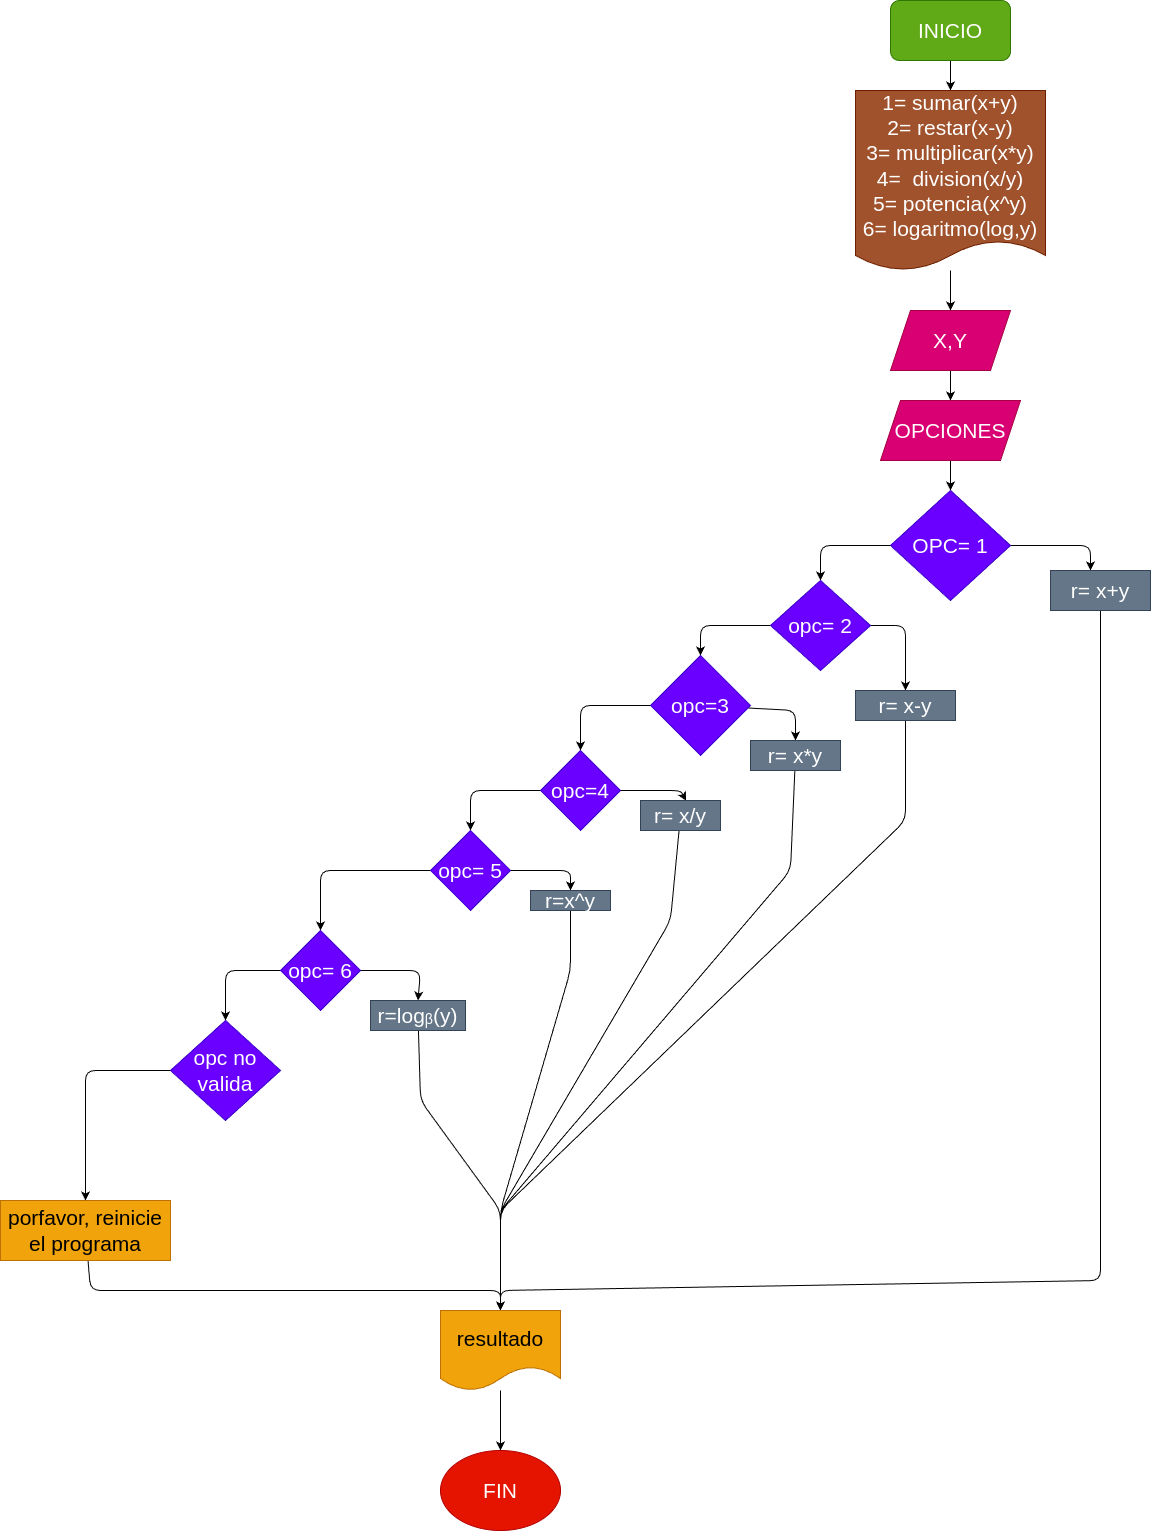

The diagram above was exported from draw.io. Its source (the exported page's mxGraphModel, read from the mxfile embedded in the PNG):
<mxGraphModel dx="2067" dy="846" grid="1" gridSize="10" guides="1" tooltips="1" connect="1" arrows="1" fold="1" page="1" pageScale="1" pageWidth="827" pageHeight="1169" math="0" shadow="0">
  <root>
    <mxCell id="0" />
    <mxCell id="1" parent="0" />
    <mxCell id="12" value="" style="edgeStyle=none;html=1;fontSize=21;" edge="1" parent="1" source="2" target="11">
      <mxGeometry relative="1" as="geometry" />
    </mxCell>
    <mxCell id="2" value="INICIO" style="rounded=1;whiteSpace=wrap;html=1;fontSize=21;fillColor=#60a917;fontColor=#ffffff;strokeColor=#2D7600;" vertex="1" parent="1">
      <mxGeometry x="350" width="120" height="60" as="geometry" />
    </mxCell>
    <mxCell id="6" value="" style="edgeStyle=none;html=1;fontSize=21;" edge="1" parent="1" source="3" target="5">
      <mxGeometry relative="1" as="geometry" />
    </mxCell>
    <mxCell id="3" value="X,Y" style="shape=parallelogram;perimeter=parallelogramPerimeter;whiteSpace=wrap;html=1;fixedSize=1;fontSize=21;fillColor=#d80073;fontColor=#ffffff;strokeColor=#A50040;" vertex="1" parent="1">
      <mxGeometry x="350" y="310" width="120" height="60" as="geometry" />
    </mxCell>
    <mxCell id="8" value="" style="edgeStyle=none;html=1;fontSize=21;" edge="1" parent="1" source="5" target="7">
      <mxGeometry relative="1" as="geometry" />
    </mxCell>
    <mxCell id="5" value="OPCIONES" style="shape=parallelogram;perimeter=parallelogramPerimeter;whiteSpace=wrap;html=1;fixedSize=1;fontSize=21;fillColor=#d80073;fontColor=#ffffff;strokeColor=#A50040;" vertex="1" parent="1">
      <mxGeometry x="340" y="400" width="140" height="60" as="geometry" />
    </mxCell>
    <mxCell id="15" style="edgeStyle=none;html=1;exitX=1;exitY=0.5;exitDx=0;exitDy=0;entryX=0.5;entryY=0;entryDx=0;entryDy=0;fontSize=21;" edge="1" parent="1" source="7">
      <mxGeometry relative="1" as="geometry">
        <mxPoint x="550" y="570" as="targetPoint" />
        <Array as="points">
          <mxPoint x="550" y="545" />
        </Array>
      </mxGeometry>
    </mxCell>
    <mxCell id="18" style="edgeStyle=none;html=1;exitX=0;exitY=0.5;exitDx=0;exitDy=0;entryX=0.5;entryY=0;entryDx=0;entryDy=0;fontSize=21;" edge="1" parent="1" source="7" target="17">
      <mxGeometry relative="1" as="geometry">
        <Array as="points">
          <mxPoint x="280" y="545" />
        </Array>
      </mxGeometry>
    </mxCell>
    <mxCell id="7" value="OPC= 1" style="rhombus;whiteSpace=wrap;html=1;fontSize=21;fillColor=#6a00ff;strokeColor=#3700CC;fontColor=#ffffff;" vertex="1" parent="1">
      <mxGeometry x="350" y="490" width="120" height="110" as="geometry" />
    </mxCell>
    <mxCell id="62" style="edgeStyle=none;html=1;entryX=0.5;entryY=0;entryDx=0;entryDy=0;fontSize=21;" edge="1" parent="1" source="9" target="59">
      <mxGeometry relative="1" as="geometry">
        <Array as="points">
          <mxPoint x="560" y="1280" />
          <mxPoint x="-40" y="1290" />
        </Array>
      </mxGeometry>
    </mxCell>
    <mxCell id="9" value="r= x+y" style="rounded=0;whiteSpace=wrap;html=1;fontSize=21;fillColor=#647687;fontColor=#ffffff;strokeColor=#314354;" vertex="1" parent="1">
      <mxGeometry x="510" y="570" width="100" height="40" as="geometry" />
    </mxCell>
    <mxCell id="61" style="edgeStyle=none;html=1;entryX=0.5;entryY=0;entryDx=0;entryDy=0;fontSize=21;" edge="1" parent="1" source="10" target="59">
      <mxGeometry relative="1" as="geometry">
        <Array as="points">
          <mxPoint x="-450" y="1290" />
          <mxPoint x="-40" y="1290" />
        </Array>
      </mxGeometry>
    </mxCell>
    <mxCell id="10" value="porfavor, reinicie el programa" style="rounded=0;whiteSpace=wrap;html=1;fontSize=21;fillColor=#f0a30a;fontColor=#000000;strokeColor=#BD7000;" vertex="1" parent="1">
      <mxGeometry x="-540" y="1200" width="170" height="60" as="geometry" />
    </mxCell>
    <mxCell id="14" style="edgeStyle=none;html=1;entryX=0.5;entryY=0;entryDx=0;entryDy=0;fontSize=21;" edge="1" parent="1" source="11" target="3">
      <mxGeometry relative="1" as="geometry" />
    </mxCell>
    <mxCell id="11" value="1= sumar(x+y)&lt;br&gt;2= restar(x-y)&lt;br&gt;3= multiplicar(x*y)&lt;br&gt;4=&amp;nbsp; division(x/y)&lt;br&gt;5= potencia(x^y)&lt;br&gt;6= logaritmo(log,y)" style="shape=document;whiteSpace=wrap;html=1;boundedLbl=1;fontSize=21;size=0.16666666666666666;fillColor=#a0522d;fontColor=#ffffff;strokeColor=#6D1F00;" vertex="1" parent="1">
      <mxGeometry x="315" y="90" width="190" height="180" as="geometry" />
    </mxCell>
    <mxCell id="20" style="edgeStyle=none;html=1;exitX=1;exitY=0.5;exitDx=0;exitDy=0;entryX=0.5;entryY=0;entryDx=0;entryDy=0;fontSize=21;" edge="1" parent="1" source="17" target="19">
      <mxGeometry relative="1" as="geometry">
        <Array as="points">
          <mxPoint x="365" y="625" />
        </Array>
      </mxGeometry>
    </mxCell>
    <mxCell id="22" style="edgeStyle=none;html=1;exitX=0;exitY=0.5;exitDx=0;exitDy=0;entryX=0.5;entryY=0;entryDx=0;entryDy=0;fontSize=21;" edge="1" parent="1" source="17" target="21">
      <mxGeometry relative="1" as="geometry">
        <Array as="points">
          <mxPoint x="160" y="625" />
        </Array>
      </mxGeometry>
    </mxCell>
    <mxCell id="27" style="edgeStyle=none;html=1;exitX=1;exitY=1;exitDx=0;exitDy=0;fontSize=21;" edge="1" parent="1" source="17">
      <mxGeometry relative="1" as="geometry">
        <mxPoint x="290" y="620" as="targetPoint" />
      </mxGeometry>
    </mxCell>
    <mxCell id="17" value="opc= 2" style="rhombus;whiteSpace=wrap;html=1;fontSize=21;fillColor=#6a00ff;fontColor=#ffffff;strokeColor=#3700CC;" vertex="1" parent="1">
      <mxGeometry x="230" y="580" width="100" height="90" as="geometry" />
    </mxCell>
    <mxCell id="67" style="edgeStyle=none;html=1;entryX=0.5;entryY=0;entryDx=0;entryDy=0;fontSize=21;" edge="1" parent="1" source="19" target="59">
      <mxGeometry relative="1" as="geometry">
        <Array as="points">
          <mxPoint x="365" y="820" />
          <mxPoint x="-40" y="1210" />
        </Array>
      </mxGeometry>
    </mxCell>
    <mxCell id="19" value="r= x-y" style="rounded=0;whiteSpace=wrap;html=1;fontSize=21;fillColor=#647687;fontColor=#ffffff;strokeColor=#314354;" vertex="1" parent="1">
      <mxGeometry x="315" y="690" width="100" height="30" as="geometry" />
    </mxCell>
    <mxCell id="24" value="" style="edgeStyle=none;html=1;fontSize=21;entryX=0.5;entryY=0;entryDx=0;entryDy=0;" edge="1" parent="1" source="21" target="23">
      <mxGeometry relative="1" as="geometry">
        <Array as="points">
          <mxPoint x="255" y="710" />
        </Array>
      </mxGeometry>
    </mxCell>
    <mxCell id="26" value="" style="edgeStyle=none;html=1;fontSize=21;" edge="1" parent="1" source="21" target="25">
      <mxGeometry relative="1" as="geometry">
        <Array as="points">
          <mxPoint x="40" y="705" />
        </Array>
      </mxGeometry>
    </mxCell>
    <mxCell id="21" value="opc=3" style="rhombus;whiteSpace=wrap;html=1;fontSize=21;fillColor=#6a00ff;fontColor=#ffffff;strokeColor=#3700CC;" vertex="1" parent="1">
      <mxGeometry x="110" y="655" width="100" height="100" as="geometry" />
    </mxCell>
    <mxCell id="66" style="edgeStyle=none;html=1;entryX=0.5;entryY=0;entryDx=0;entryDy=0;fontSize=21;" edge="1" parent="1" source="23" target="59">
      <mxGeometry relative="1" as="geometry">
        <Array as="points">
          <mxPoint x="250" y="870" />
          <mxPoint x="-40" y="1210" />
        </Array>
      </mxGeometry>
    </mxCell>
    <mxCell id="23" value="r= x*y" style="rounded=0;whiteSpace=wrap;html=1;fontSize=21;fillColor=#647687;fontColor=#ffffff;strokeColor=#314354;" vertex="1" parent="1">
      <mxGeometry x="210" y="740" width="90" height="30" as="geometry" />
    </mxCell>
    <mxCell id="31" value="" style="edgeStyle=none;html=1;fontSize=21;" edge="1" parent="1" source="25" target="30">
      <mxGeometry relative="1" as="geometry">
        <Array as="points">
          <mxPoint x="-70" y="790" />
        </Array>
      </mxGeometry>
    </mxCell>
    <mxCell id="56" style="edgeStyle=none;html=1;exitX=1;exitY=0.5;exitDx=0;exitDy=0;entryX=0.57;entryY=0.011;entryDx=0;entryDy=0;entryPerimeter=0;fontSize=21;" edge="1" parent="1" source="25" target="28">
      <mxGeometry relative="1" as="geometry">
        <Array as="points">
          <mxPoint x="140" y="790" />
        </Array>
      </mxGeometry>
    </mxCell>
    <mxCell id="25" value="opc=4" style="rhombus;whiteSpace=wrap;html=1;fontSize=21;fillColor=#6a00ff;fontColor=#ffffff;strokeColor=#3700CC;" vertex="1" parent="1">
      <mxGeometry y="750" width="80" height="80" as="geometry" />
    </mxCell>
    <mxCell id="65" style="edgeStyle=none;html=1;entryX=0.5;entryY=0;entryDx=0;entryDy=0;fontSize=21;" edge="1" parent="1" source="28" target="59">
      <mxGeometry relative="1" as="geometry">
        <Array as="points">
          <mxPoint x="130" y="920" />
          <mxPoint x="-40" y="1210" />
        </Array>
      </mxGeometry>
    </mxCell>
    <mxCell id="28" value="r= x/y" style="rounded=0;whiteSpace=wrap;html=1;fontSize=21;fillColor=#647687;fontColor=#ffffff;strokeColor=#314354;" vertex="1" parent="1">
      <mxGeometry x="100" y="800" width="80" height="30" as="geometry" />
    </mxCell>
    <mxCell id="36" value="" style="edgeStyle=none;html=1;fontSize=21;" edge="1" parent="1" source="30" target="35">
      <mxGeometry relative="1" as="geometry">
        <Array as="points">
          <mxPoint x="-220" y="870" />
        </Array>
      </mxGeometry>
    </mxCell>
    <mxCell id="57" style="edgeStyle=none;html=1;exitX=1;exitY=0.5;exitDx=0;exitDy=0;entryX=0.5;entryY=0;entryDx=0;entryDy=0;fontSize=21;" edge="1" parent="1" source="30" target="33">
      <mxGeometry relative="1" as="geometry">
        <Array as="points">
          <mxPoint x="30" y="870" />
        </Array>
      </mxGeometry>
    </mxCell>
    <mxCell id="30" value="opc= 5" style="rhombus;whiteSpace=wrap;html=1;fontSize=21;fillColor=#6a00ff;fontColor=#ffffff;strokeColor=#3700CC;" vertex="1" parent="1">
      <mxGeometry x="-110" y="830" width="80" height="80" as="geometry" />
    </mxCell>
    <mxCell id="64" style="edgeStyle=none;html=1;fontSize=21;entryX=0.5;entryY=0;entryDx=0;entryDy=0;" edge="1" parent="1" source="33" target="59">
      <mxGeometry relative="1" as="geometry">
        <mxPoint x="-46" y="1311" as="targetPoint" />
        <Array as="points">
          <mxPoint x="30" y="970" />
          <mxPoint x="-40" y="1210" />
        </Array>
      </mxGeometry>
    </mxCell>
    <mxCell id="33" value="r=x^y" style="rounded=0;whiteSpace=wrap;html=1;fontSize=21;fillColor=#647687;fontColor=#ffffff;strokeColor=#314354;" vertex="1" parent="1">
      <mxGeometry x="-10" y="890" width="80" height="20" as="geometry" />
    </mxCell>
    <mxCell id="53" style="edgeStyle=none;html=1;entryX=0.5;entryY=0;entryDx=0;entryDy=0;fontSize=21;" edge="1" parent="1" source="35" target="37">
      <mxGeometry relative="1" as="geometry">
        <Array as="points">
          <mxPoint x="-120" y="970" />
        </Array>
      </mxGeometry>
    </mxCell>
    <mxCell id="54" style="edgeStyle=none;html=1;fontSize=21;entryX=0.5;entryY=0;entryDx=0;entryDy=0;" edge="1" parent="1" source="35" target="55">
      <mxGeometry relative="1" as="geometry">
        <mxPoint x="-320" y="1020" as="targetPoint" />
        <Array as="points">
          <mxPoint x="-315" y="970" />
        </Array>
      </mxGeometry>
    </mxCell>
    <mxCell id="35" value="opc= 6" style="rhombus;whiteSpace=wrap;html=1;fontSize=21;fillColor=#6a00ff;fontColor=#ffffff;strokeColor=#3700CC;" vertex="1" parent="1">
      <mxGeometry x="-260" y="930" width="80" height="80" as="geometry" />
    </mxCell>
    <mxCell id="63" style="edgeStyle=none;html=1;entryX=0.5;entryY=0;entryDx=0;entryDy=0;fontSize=21;" edge="1" parent="1" source="37" target="59">
      <mxGeometry relative="1" as="geometry">
        <Array as="points">
          <mxPoint x="-120" y="1100" />
          <mxPoint x="-40" y="1210" />
        </Array>
      </mxGeometry>
    </mxCell>
    <mxCell id="37" value="r=logᵦ(y)" style="rounded=0;whiteSpace=wrap;html=1;fontSize=21;fillColor=#647687;fontColor=#ffffff;strokeColor=#314354;" vertex="1" parent="1">
      <mxGeometry x="-170" y="1000" width="95" height="30" as="geometry" />
    </mxCell>
    <mxCell id="41" value="FIN" style="ellipse;whiteSpace=wrap;html=1;fontSize=21;fillColor=#e51400;fontColor=#ffffff;strokeColor=#B20000;" vertex="1" parent="1">
      <mxGeometry x="-100" y="1450" width="120" height="80" as="geometry" />
    </mxCell>
    <mxCell id="58" style="edgeStyle=none;html=1;exitX=0;exitY=0.5;exitDx=0;exitDy=0;entryX=0.5;entryY=0;entryDx=0;entryDy=0;fontSize=21;" edge="1" parent="1" source="55" target="10">
      <mxGeometry relative="1" as="geometry">
        <Array as="points">
          <mxPoint x="-455" y="1070" />
        </Array>
      </mxGeometry>
    </mxCell>
    <mxCell id="55" value="opc no valida" style="rhombus;whiteSpace=wrap;html=1;fontSize=21;fillColor=#6a00ff;fontColor=#ffffff;strokeColor=#3700CC;" vertex="1" parent="1">
      <mxGeometry x="-370" y="1020" width="110" height="100" as="geometry" />
    </mxCell>
    <mxCell id="60" style="edgeStyle=none;html=1;fontSize=21;" edge="1" parent="1" source="59" target="41">
      <mxGeometry relative="1" as="geometry" />
    </mxCell>
    <mxCell id="59" value="resultado" style="shape=document;whiteSpace=wrap;html=1;boundedLbl=1;fontSize=21;fillColor=#f0a30a;fontColor=#000000;strokeColor=#BD7000;" vertex="1" parent="1">
      <mxGeometry x="-100" y="1310" width="120" height="80" as="geometry" />
    </mxCell>
  </root>
</mxGraphModel>